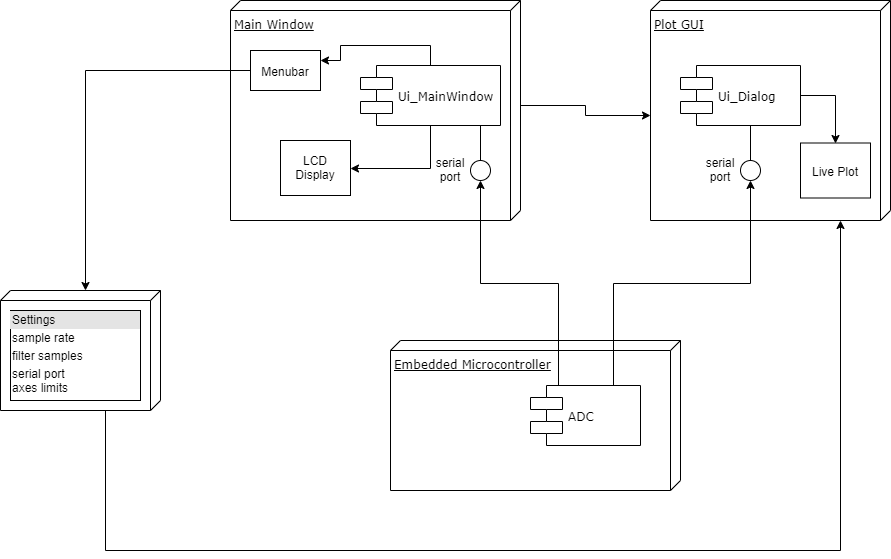

The diagram above was exported from draw.io. Its source (the exported page's mxGraphModel, read from the mxfile embedded in the PNG):
<mxGraphModel dx="1422" dy="713" grid="1" gridSize="10" guides="1" tooltips="1" connect="1" arrows="1" fold="1" page="1" pageScale="1" pageWidth="1100" pageHeight="850" background="#ffffff" math="0" shadow="0">
  <root>
    <mxCell id="0" />
    <mxCell id="1" parent="0" />
    <mxCell id="PRkk3cKdRSw-oGuyEqvF-9" style="edgeStyle=orthogonalEdgeStyle;rounded=0;orthogonalLoop=1;jettySize=auto;html=1;exitX=0;exitY=0;exitDx=105;exitDy=0;exitPerimeter=0;entryX=0;entryY=0;entryDx=115;entryDy=240;entryPerimeter=0;" edge="1" parent="1" source="39150e848f15840c-1" target="39150e848f15840c-2">
      <mxGeometry relative="1" as="geometry" />
    </mxCell>
    <mxCell id="39150e848f15840c-1" value="Main Window" style="verticalAlign=top;align=left;spacingTop=8;spacingLeft=2;spacingRight=12;shape=cube;size=10;direction=south;fontStyle=4;html=1;rounded=0;shadow=0;comic=0;labelBackgroundColor=none;strokeWidth=1;fontFamily=Verdana;fontSize=12" parent="1" vertex="1">
      <mxGeometry x="430" y="110" width="290" height="220" as="geometry" />
    </mxCell>
    <mxCell id="39150e848f15840c-2" value="Plot GUI" style="verticalAlign=top;align=left;spacingTop=8;spacingLeft=2;spacingRight=12;shape=cube;size=10;direction=south;fontStyle=4;html=1;rounded=0;shadow=0;comic=0;labelBackgroundColor=none;strokeWidth=1;fontFamily=Verdana;fontSize=12" parent="1" vertex="1">
      <mxGeometry x="850" y="110" width="240" height="220" as="geometry" />
    </mxCell>
    <mxCell id="39150e848f15840c-3" value="Embedded Microcontroller" style="verticalAlign=top;align=left;spacingTop=8;spacingLeft=2;spacingRight=12;shape=cube;size=10;direction=south;fontStyle=4;html=1;rounded=0;shadow=0;comic=0;labelBackgroundColor=none;strokeWidth=1;fontFamily=Verdana;fontSize=12" parent="1" vertex="1">
      <mxGeometry x="590" y="450" width="290" height="150" as="geometry" />
    </mxCell>
    <mxCell id="PRkk3cKdRSw-oGuyEqvF-13" style="edgeStyle=orthogonalEdgeStyle;rounded=0;orthogonalLoop=1;jettySize=auto;html=1;exitX=0.5;exitY=1;exitDx=0;exitDy=0;entryX=1;entryY=0.5;entryDx=0;entryDy=0;" edge="1" parent="1" source="39150e848f15840c-5" target="PRkk3cKdRSw-oGuyEqvF-10">
      <mxGeometry relative="1" as="geometry" />
    </mxCell>
    <mxCell id="PRkk3cKdRSw-oGuyEqvF-24" style="edgeStyle=orthogonalEdgeStyle;rounded=0;orthogonalLoop=1;jettySize=auto;html=1;exitX=0.5;exitY=0;exitDx=0;exitDy=0;entryX=1;entryY=0.25;entryDx=0;entryDy=0;" edge="1" parent="1" source="39150e848f15840c-5" target="PRkk3cKdRSw-oGuyEqvF-23">
      <mxGeometry relative="1" as="geometry" />
    </mxCell>
    <mxCell id="39150e848f15840c-5" value="Ui_MainWindow" style="shape=component;align=left;spacingLeft=36;rounded=0;shadow=0;comic=0;labelBackgroundColor=none;strokeWidth=1;fontFamily=Verdana;fontSize=12;html=1;" parent="1" vertex="1">
      <mxGeometry x="560" y="175" width="140" height="60" as="geometry" />
    </mxCell>
    <mxCell id="39150e848f15840c-6" value="" style="ellipse;whiteSpace=wrap;html=1;rounded=0;shadow=0;comic=0;labelBackgroundColor=none;strokeWidth=1;fontFamily=Verdana;fontSize=12;align=center;" parent="1" vertex="1">
      <mxGeometry x="670" y="270" width="20" height="20" as="geometry" />
    </mxCell>
    <mxCell id="PRkk3cKdRSw-oGuyEqvF-21" style="edgeStyle=orthogonalEdgeStyle;rounded=0;orthogonalLoop=1;jettySize=auto;html=1;exitX=1;exitY=0.5;exitDx=0;exitDy=0;entryX=0.5;entryY=0;entryDx=0;entryDy=0;" edge="1" parent="1" source="39150e848f15840c-7" target="PRkk3cKdRSw-oGuyEqvF-20">
      <mxGeometry relative="1" as="geometry" />
    </mxCell>
    <mxCell id="39150e848f15840c-7" value="Ui_Dialog" style="shape=component;align=left;spacingLeft=36;rounded=0;shadow=0;comic=0;labelBackgroundColor=none;strokeWidth=1;fontFamily=Verdana;fontSize=12;html=1;" parent="1" vertex="1">
      <mxGeometry x="880" y="175" width="120" height="60" as="geometry" />
    </mxCell>
    <mxCell id="39150e848f15840c-9" value="" style="ellipse;whiteSpace=wrap;html=1;rounded=0;shadow=0;comic=0;labelBackgroundColor=none;strokeWidth=1;fontFamily=Verdana;fontSize=12;align=center;" parent="1" vertex="1">
      <mxGeometry x="940" y="270" width="20" height="20" as="geometry" />
    </mxCell>
    <mxCell id="PRkk3cKdRSw-oGuyEqvF-5" style="edgeStyle=orthogonalEdgeStyle;rounded=0;orthogonalLoop=1;jettySize=auto;html=1;exitX=0.25;exitY=0;exitDx=0;exitDy=0;entryX=0.5;entryY=1;entryDx=0;entryDy=0;" edge="1" parent="1" source="39150e848f15840c-10" target="39150e848f15840c-6">
      <mxGeometry relative="1" as="geometry" />
    </mxCell>
    <mxCell id="PRkk3cKdRSw-oGuyEqvF-6" style="edgeStyle=orthogonalEdgeStyle;rounded=0;orthogonalLoop=1;jettySize=auto;html=1;exitX=0.75;exitY=0;exitDx=0;exitDy=0;entryX=0.5;entryY=1;entryDx=0;entryDy=0;" edge="1" parent="1" source="39150e848f15840c-10" target="39150e848f15840c-9">
      <mxGeometry relative="1" as="geometry" />
    </mxCell>
    <mxCell id="39150e848f15840c-10" value="ADC" style="shape=component;align=left;spacingLeft=36;rounded=0;shadow=0;comic=0;labelBackgroundColor=none;strokeWidth=1;fontFamily=Verdana;fontSize=12;html=1;" parent="1" vertex="1">
      <mxGeometry x="730" y="495" width="110" height="60" as="geometry" />
    </mxCell>
    <mxCell id="39150e848f15840c-13" style="edgeStyle=elbowEdgeStyle;rounded=0;html=1;labelBackgroundColor=none;startArrow=none;startFill=0;startSize=8;endArrow=none;endFill=0;endSize=16;fontFamily=Verdana;fontSize=12;" parent="1" source="39150e848f15840c-9" target="39150e848f15840c-7" edge="1">
      <mxGeometry relative="1" as="geometry" />
    </mxCell>
    <mxCell id="39150e848f15840c-14" style="edgeStyle=elbowEdgeStyle;rounded=0;html=1;labelBackgroundColor=none;startArrow=none;startFill=0;startSize=8;endArrow=none;endFill=0;endSize=16;fontFamily=Verdana;fontSize=12;" parent="1" source="39150e848f15840c-6" target="39150e848f15840c-5" edge="1">
      <mxGeometry relative="1" as="geometry" />
    </mxCell>
    <mxCell id="PRkk3cKdRSw-oGuyEqvF-3" value="serial port" style="text;html=1;strokeColor=none;fillColor=none;align=center;verticalAlign=middle;whiteSpace=wrap;rounded=0;" vertex="1" parent="1">
      <mxGeometry x="630" y="270" width="40" height="20" as="geometry" />
    </mxCell>
    <mxCell id="PRkk3cKdRSw-oGuyEqvF-4" value="serial port" style="text;html=1;strokeColor=none;fillColor=none;align=center;verticalAlign=middle;whiteSpace=wrap;rounded=0;" vertex="1" parent="1">
      <mxGeometry x="900" y="270" width="40" height="20" as="geometry" />
    </mxCell>
    <mxCell id="PRkk3cKdRSw-oGuyEqvF-10" value="LCD Display" style="rounded=0;whiteSpace=wrap;html=1;" vertex="1" parent="1">
      <mxGeometry x="480" y="250" width="70" height="55" as="geometry" />
    </mxCell>
    <mxCell id="PRkk3cKdRSw-oGuyEqvF-19" style="edgeStyle=orthogonalEdgeStyle;rounded=0;orthogonalLoop=1;jettySize=auto;html=1;exitX=0;exitY=0;exitDx=120;exitDy=115;exitPerimeter=0;" edge="1" parent="1" source="PRkk3cKdRSw-oGuyEqvF-17">
      <mxGeometry relative="1" as="geometry">
        <mxPoint x="1040" y="330" as="targetPoint" />
        <Array as="points">
          <mxPoint x="305" y="660" />
          <mxPoint x="1040" y="660" />
        </Array>
      </mxGeometry>
    </mxCell>
    <mxCell id="PRkk3cKdRSw-oGuyEqvF-17" value="" style="verticalAlign=top;align=left;spacingTop=8;spacingLeft=2;spacingRight=12;shape=cube;size=10;direction=south;fontStyle=4;html=1;rounded=0;shadow=0;comic=0;labelBackgroundColor=none;strokeWidth=1;fontFamily=Verdana;fontSize=12" vertex="1" parent="1">
      <mxGeometry x="200" y="400" width="160" height="120" as="geometry" />
    </mxCell>
    <mxCell id="PRkk3cKdRSw-oGuyEqvF-20" value="Live Plot" style="rounded=0;whiteSpace=wrap;html=1;" vertex="1" parent="1">
      <mxGeometry x="1000" y="252.5" width="70" height="55" as="geometry" />
    </mxCell>
    <mxCell id="PRkk3cKdRSw-oGuyEqvF-22" value="&lt;div style=&quot;box-sizing: border-box ; width: 100% ; background: #e4e4e4 ; padding: 2px&quot;&gt;Settings&lt;/div&gt;&lt;table style=&quot;width: 100% ; font-size: 1em&quot; cellpadding=&quot;2&quot; cellspacing=&quot;0&quot;&gt;&lt;tbody&gt;&lt;tr&gt;&lt;td&gt;sample rate&lt;/td&gt;&lt;td&gt;&lt;/td&gt;&lt;/tr&gt;&lt;tr&gt;&lt;td&gt;filter samples&lt;/td&gt;&lt;td&gt;&lt;/td&gt;&lt;/tr&gt;&lt;tr&gt;&lt;td&gt;serial port&lt;br&gt;axes limits&lt;/td&gt;&lt;td&gt;&lt;br&gt;&lt;/td&gt;&lt;/tr&gt;&lt;/tbody&gt;&lt;/table&gt;" style="verticalAlign=top;align=left;overflow=fill;html=1;" vertex="1" parent="1">
      <mxGeometry x="210" y="420" width="130" height="90" as="geometry" />
    </mxCell>
    <mxCell id="PRkk3cKdRSw-oGuyEqvF-27" style="edgeStyle=orthogonalEdgeStyle;rounded=0;orthogonalLoop=1;jettySize=auto;html=1;exitX=0.5;exitY=1;exitDx=0;exitDy=0;entryX=0;entryY=0;entryDx=0;entryDy=75;entryPerimeter=0;" edge="1" parent="1" source="PRkk3cKdRSw-oGuyEqvF-23" target="PRkk3cKdRSw-oGuyEqvF-17">
      <mxGeometry relative="1" as="geometry">
        <Array as="points">
          <mxPoint x="285" y="180" />
        </Array>
      </mxGeometry>
    </mxCell>
    <mxCell id="PRkk3cKdRSw-oGuyEqvF-23" value="Menubar" style="rounded=0;whiteSpace=wrap;html=1;" vertex="1" parent="1">
      <mxGeometry x="450" y="160" width="70" height="40" as="geometry" />
    </mxCell>
  </root>
</mxGraphModel>